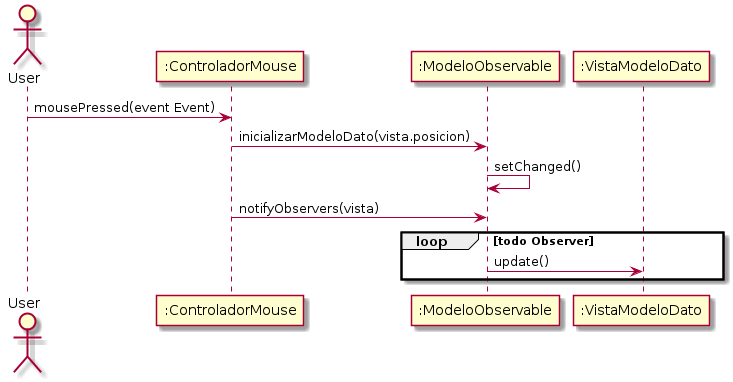

The diagram above was rendered by PlantUML. Its source (embedded in the PNG):
@startuml

Actor User

User -> ":ControladorMouse": mousePressed(event Event)
":ControladorMouse" -> ":ModeloObservable": inicializarModeloDato(vista.posicion)
":ModeloObservable" -> ":ModeloObservable": setChanged()
":ControladorMouse" -> ":ModeloObservable": notifyObservers(vista)
loop todo Observer
        ":ModeloObservable" -> ":VistaModeloDato": update()
end
@enduml